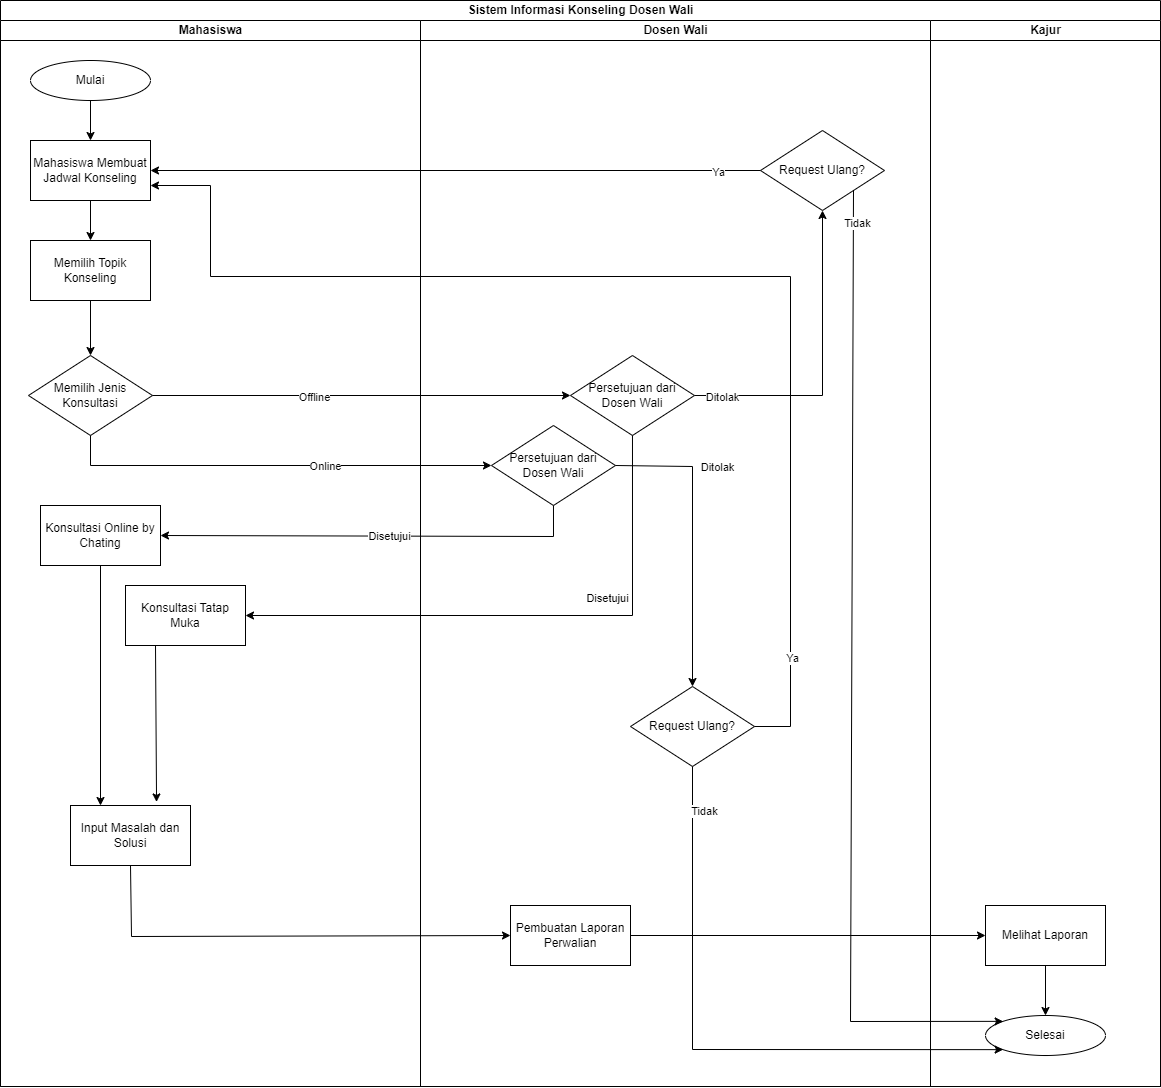

The diagram above was exported from draw.io. Its source (the exported page's mxGraphModel, read from the mxfile embedded in the PNG):
<mxGraphModel dx="1973" dy="1160" grid="1" gridSize="10" guides="1" tooltips="1" connect="1" arrows="1" fold="1" page="1" pageScale="1" pageWidth="850" pageHeight="1100" math="0" shadow="0">
  <root>
    <mxCell id="0" />
    <mxCell id="1" parent="0" />
    <mxCell id="rxcqdDke0O4OCaWQIuBG-28" value="Sistem Informasi Konseling Dosen Wali" style="swimlane;childLayout=stackLayout;resizeParent=1;resizeParentMax=0;startSize=20;html=1;" parent="1" vertex="1">
      <mxGeometry x="930" y="4" width="1160" height="1086" as="geometry" />
    </mxCell>
    <mxCell id="rxcqdDke0O4OCaWQIuBG-29" value="Mahasiswa" style="swimlane;startSize=20;html=1;" parent="rxcqdDke0O4OCaWQIuBG-28" vertex="1">
      <mxGeometry y="20" width="420" height="1066" as="geometry" />
    </mxCell>
    <mxCell id="WYp7kH0RI3kBab0k4eRp-1" value="Mulai" style="ellipse;whiteSpace=wrap;html=1;" parent="rxcqdDke0O4OCaWQIuBG-29" vertex="1">
      <mxGeometry x="30" y="40" width="120" height="40" as="geometry" />
    </mxCell>
    <mxCell id="gUx8m-1oMOxXQVu-9cKJ-1" value="Mahasiswa Membuat Jadwal Konseling" style="rounded=0;whiteSpace=wrap;html=1;" parent="rxcqdDke0O4OCaWQIuBG-29" vertex="1">
      <mxGeometry x="30" y="120" width="120" height="60" as="geometry" />
    </mxCell>
    <mxCell id="gUx8m-1oMOxXQVu-9cKJ-2" value="" style="endArrow=classic;html=1;rounded=0;exitX=0.5;exitY=1;exitDx=0;exitDy=0;entryX=0.5;entryY=0;entryDx=0;entryDy=0;" parent="rxcqdDke0O4OCaWQIuBG-29" source="WYp7kH0RI3kBab0k4eRp-1" target="gUx8m-1oMOxXQVu-9cKJ-1" edge="1">
      <mxGeometry width="50" height="50" relative="1" as="geometry">
        <mxPoint x="140" y="200" as="sourcePoint" />
        <mxPoint x="190" y="150" as="targetPoint" />
      </mxGeometry>
    </mxCell>
    <mxCell id="jv4cAvhaJ1JQZVf3qOZB-1" value="Memilih Jenis Konsultasi" style="rhombus;whiteSpace=wrap;html=1;" parent="rxcqdDke0O4OCaWQIuBG-29" vertex="1">
      <mxGeometry x="28" y="335" width="124" height="80" as="geometry" />
    </mxCell>
    <mxCell id="WNTm_pYGajEEI4N7qcYC-1" value="Konsultasi Online by Chating" style="rounded=0;whiteSpace=wrap;html=1;" parent="rxcqdDke0O4OCaWQIuBG-29" vertex="1">
      <mxGeometry x="40" y="485" width="120" height="60" as="geometry" />
    </mxCell>
    <mxCell id="hJ6BCj_UFkKN7SdZkHBb-1" value="Konsultasi Tatap Muka" style="rounded=0;whiteSpace=wrap;html=1;" parent="rxcqdDke0O4OCaWQIuBG-29" vertex="1">
      <mxGeometry x="125" y="565" width="120" height="60" as="geometry" />
    </mxCell>
    <mxCell id="4vAT_dWrltfFN-nNywGm-2" value="Input Masalah dan Solusi" style="rounded=0;whiteSpace=wrap;html=1;" parent="rxcqdDke0O4OCaWQIuBG-29" vertex="1">
      <mxGeometry x="70" y="785" width="120" height="60" as="geometry" />
    </mxCell>
    <mxCell id="RWq_D9PGsgpSxS1QFvzU-1" value="Memilih Topik Konseling" style="rounded=0;whiteSpace=wrap;html=1;" vertex="1" parent="rxcqdDke0O4OCaWQIuBG-29">
      <mxGeometry x="30" y="220" width="120" height="60" as="geometry" />
    </mxCell>
    <mxCell id="RWq_D9PGsgpSxS1QFvzU-2" value="" style="endArrow=classic;html=1;rounded=0;entryX=0.5;entryY=0;entryDx=0;entryDy=0;exitX=0.5;exitY=1;exitDx=0;exitDy=0;" edge="1" parent="rxcqdDke0O4OCaWQIuBG-29" source="gUx8m-1oMOxXQVu-9cKJ-1" target="RWq_D9PGsgpSxS1QFvzU-1">
      <mxGeometry width="50" height="50" relative="1" as="geometry">
        <mxPoint x="60" y="200" as="sourcePoint" />
        <mxPoint x="110" y="200" as="targetPoint" />
      </mxGeometry>
    </mxCell>
    <mxCell id="RWq_D9PGsgpSxS1QFvzU-3" value="" style="endArrow=classic;html=1;rounded=0;entryX=0.5;entryY=0;entryDx=0;entryDy=0;exitX=0.5;exitY=1;exitDx=0;exitDy=0;" edge="1" parent="rxcqdDke0O4OCaWQIuBG-29" source="RWq_D9PGsgpSxS1QFvzU-1" target="jv4cAvhaJ1JQZVf3qOZB-1">
      <mxGeometry width="50" height="50" relative="1" as="geometry">
        <mxPoint x="150" y="316" as="sourcePoint" />
        <mxPoint x="100" y="230" as="targetPoint" />
      </mxGeometry>
    </mxCell>
    <mxCell id="0b26uTOxqiVE7yrX9sHc-6" value="" style="endArrow=classic;html=1;rounded=0;exitX=0.5;exitY=1;exitDx=0;exitDy=0;entryX=0.25;entryY=0;entryDx=0;entryDy=0;" edge="1" parent="rxcqdDke0O4OCaWQIuBG-29" source="WNTm_pYGajEEI4N7qcYC-1" target="4vAT_dWrltfFN-nNywGm-2">
      <mxGeometry width="50" height="50" relative="1" as="geometry">
        <mxPoint x="80" y="646" as="sourcePoint" />
        <mxPoint x="130" y="596" as="targetPoint" />
      </mxGeometry>
    </mxCell>
    <mxCell id="1Wbz8KKzrWKI1S0DszuH-18" value="" style="endArrow=classic;html=1;rounded=0;exitX=0.25;exitY=1;exitDx=0;exitDy=0;entryX=0.717;entryY=-0.059;entryDx=0;entryDy=0;entryPerimeter=0;" edge="1" parent="rxcqdDke0O4OCaWQIuBG-29" source="hJ6BCj_UFkKN7SdZkHBb-1" target="4vAT_dWrltfFN-nNywGm-2">
      <mxGeometry width="50" height="50" relative="1" as="geometry">
        <mxPoint x="160" y="666" as="sourcePoint" />
        <mxPoint x="160" y="786" as="targetPoint" />
      </mxGeometry>
    </mxCell>
    <mxCell id="rxcqdDke0O4OCaWQIuBG-30" value="Dosen Wali" style="swimlane;startSize=20;html=1;" parent="rxcqdDke0O4OCaWQIuBG-28" vertex="1">
      <mxGeometry x="420" y="20" width="510" height="1066" as="geometry" />
    </mxCell>
    <mxCell id="u1ucrFG_6Ndz-quTyVDn-1" value="Persetujuan dari Dosen Wali" style="rhombus;whiteSpace=wrap;html=1;" parent="rxcqdDke0O4OCaWQIuBG-30" vertex="1">
      <mxGeometry x="149.98" y="335" width="124" height="80" as="geometry" />
    </mxCell>
    <mxCell id="1Dm3BYlOf0AnKckjltlU-2" value="Persetujuan dari Dosen Wali" style="rhombus;whiteSpace=wrap;html=1;" parent="rxcqdDke0O4OCaWQIuBG-30" vertex="1">
      <mxGeometry x="70.97999999999999" y="405" width="124" height="80" as="geometry" />
    </mxCell>
    <mxCell id="SneU4ZS33IEByYE5KUkU-2" value="Pembuatan Laporan Perwalian" style="rounded=0;whiteSpace=wrap;html=1;" parent="rxcqdDke0O4OCaWQIuBG-30" vertex="1">
      <mxGeometry x="90" y="885" width="120" height="60" as="geometry" />
    </mxCell>
    <mxCell id="1Wbz8KKzrWKI1S0DszuH-3" value="Request Ulang?" style="rhombus;whiteSpace=wrap;html=1;" vertex="1" parent="rxcqdDke0O4OCaWQIuBG-30">
      <mxGeometry x="340" y="110" width="124" height="80" as="geometry" />
    </mxCell>
    <mxCell id="1Wbz8KKzrWKI1S0DszuH-1" value="" style="endArrow=classic;html=1;rounded=0;exitX=1;exitY=0.5;exitDx=0;exitDy=0;entryX=0.5;entryY=1;entryDx=0;entryDy=0;" edge="1" parent="rxcqdDke0O4OCaWQIuBG-30" source="u1ucrFG_6Ndz-quTyVDn-1" target="1Wbz8KKzrWKI1S0DszuH-3">
      <mxGeometry width="50" height="50" relative="1" as="geometry">
        <mxPoint x="241" y="426" as="sourcePoint" />
        <mxPoint x="321" y="376" as="targetPoint" />
        <Array as="points">
          <mxPoint x="402" y="375" />
        </Array>
      </mxGeometry>
    </mxCell>
    <mxCell id="1Wbz8KKzrWKI1S0DszuH-2" value="Ditolak" style="edgeLabel;html=1;align=center;verticalAlign=middle;resizable=0;points=[];" vertex="1" connectable="0" parent="1Wbz8KKzrWKI1S0DszuH-1">
      <mxGeometry x="-0.2358" relative="1" as="geometry">
        <mxPoint x="-94" as="offset" />
      </mxGeometry>
    </mxCell>
    <mxCell id="1Wbz8KKzrWKI1S0DszuH-7" value="Request Ulang?" style="rhombus;whiteSpace=wrap;html=1;" vertex="1" parent="rxcqdDke0O4OCaWQIuBG-30">
      <mxGeometry x="210" y="666" width="124" height="80" as="geometry" />
    </mxCell>
    <mxCell id="1Wbz8KKzrWKI1S0DszuH-8" value="" style="endArrow=classic;html=1;rounded=0;exitX=1;exitY=0.5;exitDx=0;exitDy=0;entryX=0.5;entryY=0;entryDx=0;entryDy=0;" edge="1" parent="rxcqdDke0O4OCaWQIuBG-30" source="1Dm3BYlOf0AnKckjltlU-2" target="1Wbz8KKzrWKI1S0DszuH-7">
      <mxGeometry width="50" height="50" relative="1" as="geometry">
        <mxPoint x="321" y="476" as="sourcePoint" />
        <mxPoint x="241" y="546" as="targetPoint" />
        <Array as="points">
          <mxPoint x="272" y="446" />
        </Array>
      </mxGeometry>
    </mxCell>
    <mxCell id="1Wbz8KKzrWKI1S0DszuH-9" value="Ditolak" style="edgeLabel;html=1;align=center;verticalAlign=middle;resizable=0;points=[];" vertex="1" connectable="0" parent="1Wbz8KKzrWKI1S0DszuH-8">
      <mxGeometry x="-0.6824" y="-1" relative="1" as="geometry">
        <mxPoint x="54" y="-1" as="offset" />
      </mxGeometry>
    </mxCell>
    <mxCell id="rxcqdDke0O4OCaWQIuBG-33" value="Kajur" style="swimlane;startSize=20;html=1;" parent="rxcqdDke0O4OCaWQIuBG-28" vertex="1">
      <mxGeometry x="930" y="20" width="230" height="1066" as="geometry" />
    </mxCell>
    <mxCell id="SneU4ZS33IEByYE5KUkU-4" value="Melihat Laporan" style="rounded=0;whiteSpace=wrap;html=1;" parent="rxcqdDke0O4OCaWQIuBG-33" vertex="1">
      <mxGeometry x="55" y="885" width="120" height="60" as="geometry" />
    </mxCell>
    <mxCell id="SneU4ZS33IEByYE5KUkU-5" value="Selesai" style="ellipse;whiteSpace=wrap;html=1;" parent="rxcqdDke0O4OCaWQIuBG-33" vertex="1">
      <mxGeometry x="55" y="995" width="120" height="40" as="geometry" />
    </mxCell>
    <mxCell id="SneU4ZS33IEByYE5KUkU-6" value="" style="endArrow=classic;html=1;rounded=0;exitX=0.5;exitY=1;exitDx=0;exitDy=0;entryX=0.5;entryY=0;entryDx=0;entryDy=0;" parent="rxcqdDke0O4OCaWQIuBG-33" source="SneU4ZS33IEByYE5KUkU-4" target="SneU4ZS33IEByYE5KUkU-5" edge="1">
      <mxGeometry width="50" height="50" relative="1" as="geometry">
        <mxPoint x="-182.5" y="1005" as="sourcePoint" />
        <mxPoint x="72.5" y="1005" as="targetPoint" />
      </mxGeometry>
    </mxCell>
    <mxCell id="u1ucrFG_6Ndz-quTyVDn-2" value="" style="endArrow=classic;html=1;rounded=0;entryX=0;entryY=0.5;entryDx=0;entryDy=0;exitX=1;exitY=0.5;exitDx=0;exitDy=0;" parent="rxcqdDke0O4OCaWQIuBG-28" source="jv4cAvhaJ1JQZVf3qOZB-1" target="u1ucrFG_6Ndz-quTyVDn-1" edge="1">
      <mxGeometry width="50" height="50" relative="1" as="geometry">
        <mxPoint x="70" y="465" as="sourcePoint" />
        <mxPoint x="120" y="415" as="targetPoint" />
      </mxGeometry>
    </mxCell>
    <mxCell id="u1ucrFG_6Ndz-quTyVDn-3" value="Offline" style="edgeLabel;html=1;align=center;verticalAlign=middle;resizable=0;points=[];" parent="u1ucrFG_6Ndz-quTyVDn-2" vertex="1" connectable="0">
      <mxGeometry x="-0.2358" relative="1" as="geometry">
        <mxPoint as="offset" />
      </mxGeometry>
    </mxCell>
    <mxCell id="1Dm3BYlOf0AnKckjltlU-1" value="" style="endArrow=classic;html=1;rounded=0;entryX=0;entryY=0.5;entryDx=0;entryDy=0;exitX=0.5;exitY=1;exitDx=0;exitDy=0;" parent="rxcqdDke0O4OCaWQIuBG-28" source="jv4cAvhaJ1JQZVf3qOZB-1" target="1Dm3BYlOf0AnKckjltlU-2" edge="1">
      <mxGeometry width="50" height="50" relative="1" as="geometry">
        <mxPoint x="120" y="465" as="sourcePoint" />
        <mxPoint x="59" y="485" as="targetPoint" />
        <Array as="points">
          <mxPoint x="90" y="465" />
        </Array>
      </mxGeometry>
    </mxCell>
    <mxCell id="1Dm3BYlOf0AnKckjltlU-3" value="Online" style="edgeLabel;html=1;align=center;verticalAlign=middle;resizable=0;points=[];" parent="1Dm3BYlOf0AnKckjltlU-1" vertex="1" connectable="0">
      <mxGeometry x="0.2265" y="1" relative="1" as="geometry">
        <mxPoint as="offset" />
      </mxGeometry>
    </mxCell>
    <mxCell id="u1ucrFG_6Ndz-quTyVDn-4" value="" style="endArrow=classic;html=1;rounded=0;exitX=0.5;exitY=1;exitDx=0;exitDy=0;entryX=1;entryY=0.5;entryDx=0;entryDy=0;" parent="rxcqdDke0O4OCaWQIuBG-28" source="1Dm3BYlOf0AnKckjltlU-2" target="WNTm_pYGajEEI4N7qcYC-1" edge="1">
      <mxGeometry width="50" height="50" relative="1" as="geometry">
        <mxPoint x="419" y="525" as="sourcePoint" />
        <mxPoint x="340" y="595" as="targetPoint" />
        <Array as="points">
          <mxPoint x="553" y="536" />
        </Array>
      </mxGeometry>
    </mxCell>
    <mxCell id="u1ucrFG_6Ndz-quTyVDn-5" value="Disetujui" style="edgeLabel;html=1;align=center;verticalAlign=middle;resizable=0;points=[];" parent="u1ucrFG_6Ndz-quTyVDn-4" vertex="1" connectable="0">
      <mxGeometry x="-0.065" y="-1" relative="1" as="geometry">
        <mxPoint as="offset" />
      </mxGeometry>
    </mxCell>
    <mxCell id="WNTm_pYGajEEI4N7qcYC-2" value="" style="endArrow=classic;html=1;rounded=0;exitX=0.5;exitY=1;exitDx=0;exitDy=0;entryX=1;entryY=0.5;entryDx=0;entryDy=0;" parent="rxcqdDke0O4OCaWQIuBG-28" source="u1ucrFG_6Ndz-quTyVDn-1" target="hJ6BCj_UFkKN7SdZkHBb-1" edge="1">
      <mxGeometry width="50" height="50" relative="1" as="geometry">
        <mxPoint x="498" y="600" as="sourcePoint" />
        <mxPoint x="301" y="630" as="targetPoint" />
        <Array as="points">
          <mxPoint x="632" y="615" />
        </Array>
      </mxGeometry>
    </mxCell>
    <mxCell id="WNTm_pYGajEEI4N7qcYC-3" value="Disetujui" style="edgeLabel;html=1;align=center;verticalAlign=middle;resizable=0;points=[];" parent="WNTm_pYGajEEI4N7qcYC-2" vertex="1" connectable="0">
      <mxGeometry x="-0.065" y="-1" relative="1" as="geometry">
        <mxPoint x="60" y="-18" as="offset" />
      </mxGeometry>
    </mxCell>
    <mxCell id="SneU4ZS33IEByYE5KUkU-3" value="" style="endArrow=classic;html=1;rounded=0;exitX=1;exitY=0.5;exitDx=0;exitDy=0;entryX=0;entryY=0.5;entryDx=0;entryDy=0;" parent="rxcqdDke0O4OCaWQIuBG-28" source="SneU4ZS33IEByYE5KUkU-2" target="SneU4ZS33IEByYE5KUkU-4" edge="1">
      <mxGeometry width="50" height="50" relative="1" as="geometry">
        <mxPoint x="590" y="885" as="sourcePoint" />
        <mxPoint x="730" y="935" as="targetPoint" />
      </mxGeometry>
    </mxCell>
    <mxCell id="x-8nHQaq03y4bQFmC72U-1" value="" style="endArrow=classic;html=1;rounded=0;exitX=0.5;exitY=1;exitDx=0;exitDy=0;entryX=0;entryY=0.5;entryDx=0;entryDy=0;" parent="rxcqdDke0O4OCaWQIuBG-28" source="4vAT_dWrltfFN-nNywGm-2" target="SneU4ZS33IEByYE5KUkU-2" edge="1">
      <mxGeometry width="50" height="50" relative="1" as="geometry">
        <mxPoint x="270" y="875" as="sourcePoint" />
        <mxPoint x="270" y="915" as="targetPoint" />
        <Array as="points">
          <mxPoint x="131" y="936" />
        </Array>
      </mxGeometry>
    </mxCell>
    <mxCell id="1Wbz8KKzrWKI1S0DszuH-4" value="" style="endArrow=classic;html=1;rounded=0;exitX=0;exitY=0.5;exitDx=0;exitDy=0;entryX=1;entryY=0.5;entryDx=0;entryDy=0;" edge="1" parent="rxcqdDke0O4OCaWQIuBG-28" source="1Wbz8KKzrWKI1S0DszuH-3" target="gUx8m-1oMOxXQVu-9cKJ-1">
      <mxGeometry width="50" height="50" relative="1" as="geometry">
        <mxPoint x="650" y="216" as="sourcePoint" />
        <mxPoint x="700" y="166" as="targetPoint" />
      </mxGeometry>
    </mxCell>
    <mxCell id="1Wbz8KKzrWKI1S0DszuH-5" value="Ya" style="edgeLabel;html=1;align=center;verticalAlign=middle;resizable=0;points=[];" vertex="1" connectable="0" parent="1Wbz8KKzrWKI1S0DszuH-4">
      <mxGeometry x="-0.8595" relative="1" as="geometry">
        <mxPoint as="offset" />
      </mxGeometry>
    </mxCell>
    <mxCell id="1Wbz8KKzrWKI1S0DszuH-6" value="" style="endArrow=classic;html=1;rounded=0;exitX=1;exitY=1;exitDx=0;exitDy=0;entryX=0;entryY=0;entryDx=0;entryDy=0;" edge="1" parent="rxcqdDke0O4OCaWQIuBG-28" source="1Wbz8KKzrWKI1S0DszuH-3" target="SneU4ZS33IEByYE5KUkU-5">
      <mxGeometry width="50" height="50" relative="1" as="geometry">
        <mxPoint x="650" y="216" as="sourcePoint" />
        <mxPoint x="620" y="1016" as="targetPoint" />
        <Array as="points">
          <mxPoint x="850" y="1021" />
        </Array>
      </mxGeometry>
    </mxCell>
    <mxCell id="1Wbz8KKzrWKI1S0DszuH-14" value="Tidak" style="edgeLabel;html=1;align=center;verticalAlign=middle;resizable=0;points=[];" vertex="1" connectable="0" parent="1Wbz8KKzrWKI1S0DszuH-6">
      <mxGeometry x="-0.9421" y="2" relative="1" as="geometry">
        <mxPoint y="1" as="offset" />
      </mxGeometry>
    </mxCell>
    <mxCell id="1Wbz8KKzrWKI1S0DszuH-12" value="" style="endArrow=classic;html=1;rounded=0;exitX=0.5;exitY=1;exitDx=0;exitDy=0;entryX=0;entryY=1;entryDx=0;entryDy=0;" edge="1" parent="rxcqdDke0O4OCaWQIuBG-28" source="1Wbz8KKzrWKI1S0DszuH-7" target="SneU4ZS33IEByYE5KUkU-5">
      <mxGeometry width="50" height="50" relative="1" as="geometry">
        <mxPoint x="630" y="736" as="sourcePoint" />
        <mxPoint x="570" y="846" as="targetPoint" />
        <Array as="points">
          <mxPoint x="692" y="1049" />
        </Array>
      </mxGeometry>
    </mxCell>
    <mxCell id="1Wbz8KKzrWKI1S0DszuH-13" value="Tidak" style="edgeLabel;html=1;align=center;verticalAlign=middle;resizable=0;points=[];" vertex="1" connectable="0" parent="1Wbz8KKzrWKI1S0DszuH-12">
      <mxGeometry x="-0.3349" y="-3" relative="1" as="geometry">
        <mxPoint x="13" y="-153" as="offset" />
      </mxGeometry>
    </mxCell>
    <mxCell id="1Wbz8KKzrWKI1S0DszuH-10" value="" style="endArrow=classic;html=1;rounded=0;exitX=1;exitY=0.5;exitDx=0;exitDy=0;entryX=1;entryY=0.75;entryDx=0;entryDy=0;" edge="1" parent="rxcqdDke0O4OCaWQIuBG-28" source="1Wbz8KKzrWKI1S0DszuH-7" target="gUx8m-1oMOxXQVu-9cKJ-1">
      <mxGeometry width="50" height="50" relative="1" as="geometry">
        <mxPoint x="630" y="766" as="sourcePoint" />
        <mxPoint x="580" y="436" as="targetPoint" />
        <Array as="points">
          <mxPoint x="790" y="726" />
          <mxPoint x="790" y="276" />
          <mxPoint x="210" y="276" />
          <mxPoint x="210" y="185" />
        </Array>
      </mxGeometry>
    </mxCell>
    <mxCell id="1Wbz8KKzrWKI1S0DszuH-11" value="Ya" style="edgeLabel;html=1;align=center;verticalAlign=middle;resizable=0;points=[];" vertex="1" connectable="0" parent="1Wbz8KKzrWKI1S0DszuH-10">
      <mxGeometry x="-0.4983" y="-3" relative="1" as="geometry">
        <mxPoint x="-3" y="201" as="offset" />
      </mxGeometry>
    </mxCell>
  </root>
</mxGraphModel>